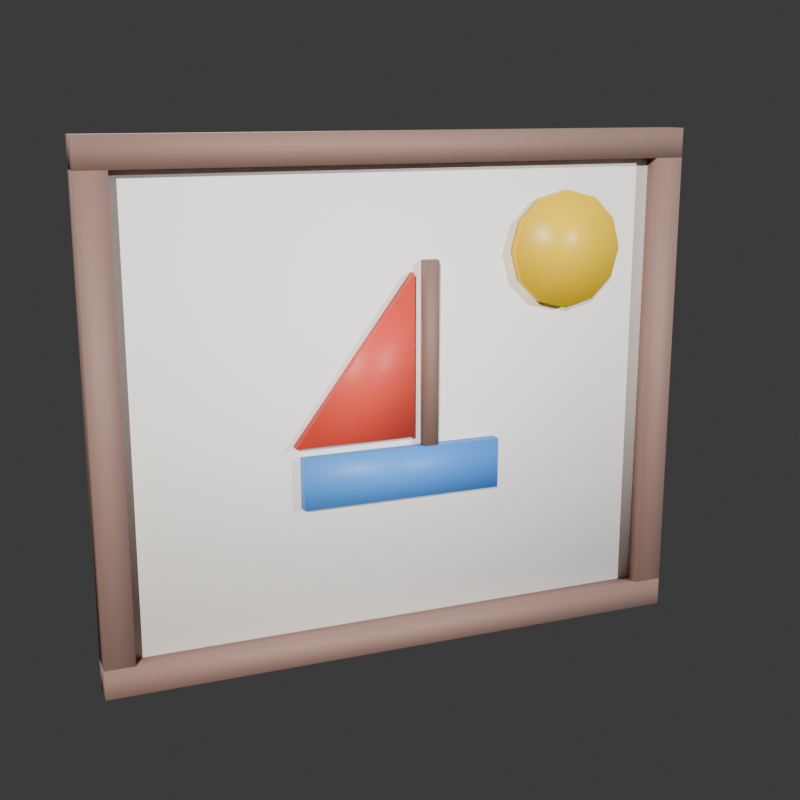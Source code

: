 # Source: cuadro_infantil.blend  (saved by Blender 5.2.45; exported with 4.5.12 LTS)
import bpy
from mathutils import Matrix  # noqa: F401  (used for matrix-valued properties, if any)

bpy.ops.wm.read_factory_settings(use_empty=True)
scene = bpy.context.scene
scene.name = 'Scene'

# ---- collections
col_collection = bpy.data.collections.new('Collection'); scene.collection.children.link(col_collection)

# ---- materials (node trees are filled in below, after node groups)
mat_mat_lienzo = bpy.data.materials.new('Mat_Lienzo')
mat_mat_lienzo.diffuse_color = (1.0, 0.9647, 0.9131, 1.0)
mat_mat_marcocuadro = bpy.data.materials.new('Mat_MarcoCuadro')
mat_mat_marcocuadro.diffuse_color = (0.2664, 0.1559, 0.1248, 1.0)
mat_mat_barquito = bpy.data.materials.new('Mat_Barquito')
mat_mat_barquito.diffuse_color = (0.06848, 0.2789, 0.7605, 1.0)
mat_mat_vela = bpy.data.materials.new('Mat_Vela')
mat_mat_vela.diffuse_color = (0.7991, 0.07227, 0.04519, 1.0)
mat_mat_sol = bpy.data.materials.new('Mat_Sol')
mat_mat_sol.diffuse_color = (0.8796, 0.552, 0.004777, 1.0)

# ---- material node trees
mat_mat_lienzo.use_nodes = True; mat_mat_lienzo.node_tree.nodes.clear()
_N = mat_mat_lienzo.node_tree.nodes; _L = mat_mat_lienzo.node_tree.links
n0 = _N.new('ShaderNodeBsdfPrincipled'); n0.name = 'BSDF Principista'; n0.location = (-200, 100)
n0.inputs[0].default_value = (1.0, 0.9647, 0.9131, 1.0)
n0.inputs[2].default_value = 0.85
n0.inputs[10].default_value = 0.005
n1 = _N.new('ShaderNodeOutputMaterial'); n1.name = 'Material'; n1.location = (200, 100)
_L.new(n0.outputs[0], n1.inputs[0])
n1.is_active_output = True
mat_mat_marcocuadro.use_nodes = True; mat_mat_marcocuadro.node_tree.nodes.clear()
_N = mat_mat_marcocuadro.node_tree.nodes; _L = mat_mat_marcocuadro.node_tree.links
n0 = _N.new('ShaderNodeBsdfPrincipled'); n0.name = 'BSDF Principista'; n0.location = (-200, 100)
n0.inputs[0].default_value = (0.2664, 0.1559, 0.1248, 1.0)
n0.inputs[2].default_value = 0.65
n0.inputs[10].default_value = 0.005
n1 = _N.new('ShaderNodeOutputMaterial'); n1.name = 'Material'; n1.location = (200, 100)
_L.new(n0.outputs[0], n1.inputs[0])
n1.is_active_output = True
mat_mat_barquito.use_nodes = True; mat_mat_barquito.node_tree.nodes.clear()
_N = mat_mat_barquito.node_tree.nodes; _L = mat_mat_barquito.node_tree.links
n0 = _N.new('ShaderNodeBsdfPrincipled'); n0.name = 'BSDF Principista'; n0.location = (-200, 100)
n0.inputs[0].default_value = (0.06848, 0.2789, 0.7605, 1.0)
n0.inputs[10].default_value = 0.005
n1 = _N.new('ShaderNodeOutputMaterial'); n1.name = 'Material'; n1.location = (200, 100)
_L.new(n0.outputs[0], n1.inputs[0])
n1.is_active_output = True
mat_mat_vela.use_nodes = True; mat_mat_vela.node_tree.nodes.clear()
_N = mat_mat_vela.node_tree.nodes; _L = mat_mat_vela.node_tree.links
n0 = _N.new('ShaderNodeBsdfPrincipled'); n0.name = 'BSDF Principista'; n0.location = (-200, 100)
n0.inputs[0].default_value = (0.7991, 0.07227, 0.04519, 1.0)
n0.inputs[10].default_value = 0.005
n1 = _N.new('ShaderNodeOutputMaterial'); n1.name = 'Material'; n1.location = (200, 100)
_L.new(n0.outputs[0], n1.inputs[0])
n1.is_active_output = True
mat_mat_sol.use_nodes = True; mat_mat_sol.node_tree.nodes.clear()
_N = mat_mat_sol.node_tree.nodes; _L = mat_mat_sol.node_tree.links
n0 = _N.new('ShaderNodeBsdfPrincipled'); n0.name = 'BSDF Principista'; n0.location = (-200, 100)
n0.inputs[0].default_value = (0.8796, 0.552, 0.004777, 1.0)
n0.inputs[2].default_value = 0.4
n0.inputs[10].default_value = 0.005
n1 = _N.new('ShaderNodeOutputMaterial'); n1.name = 'Material'; n1.location = (200, 100)
_L.new(n0.outputs[0], n1.inputs[0])
n1.is_active_output = True

# ---- world
world_world = bpy.data.worlds.new('World'); scene.world = world_world
world_world.use_nodes = True; world_world.node_tree.nodes.clear()
_N = world_world.node_tree.nodes; _L = world_world.node_tree.links
n0 = _N.new('ShaderNodeOutputWorld'); n0.name = 'World Output'; n0.location = (200, 100)
n1 = _N.new('ShaderNodeBackground'); n1.name = 'Background'; n1.location = (-200, 100)
n1.inputs[0].default_value = (0.05088, 0.05088, 0.05088, 1.0)
_L.new(n1.outputs[0], n0.inputs[0])
n0.is_active_output = True
world_world.color = (0.05088, 0.05088, 0.05088)
world_world.sun_shadow_jitter_overblur = 0.0

# ---- cameras
cam_cam = bpy.data.cameras.new('Cam')
cam_cam.lens = 55.0

# ---- lights
light_key = bpy.data.lights.new('Key', 'SUN')
light_key.color = (1.0, 0.98, 0.95)
light_key.energy = 4.5
light_fill = bpy.data.lights.new('Fill', 'SUN')
light_fill.color = (0.9, 0.94, 1.0)
light_fill.energy = 2.6
light_rim = bpy.data.lights.new('Rim', 'SUN')
light_rim.energy = 3.2

# ---- meshes
me_cubo_004 = bpy.data.meshes.new('Cubo.004')
me_cubo_004.from_pydata([(-0.38, 0.0, 0.03), (-0.38, 0.0, 0.67), (-0.38, 0.0175, 0.03), (-0.38, 0.0175, 0.67), (0.38, 0.0, 0.03), (0.38, 0.0, 0.67), (0.38, 0.0175, 0.03), (0.38, 0.0175, 0.67), (-0.41, 0.0, 0.66), (-0.41, 0.0, 0.7), (-0.41, 0.04, 0.66), (-0.41, 0.04, 0.7), (0.41, 0.0, 0.66), (0.41, 0.0, 0.7), (0.41, 0.04, 0.66), (0.41, 0.04, 0.7), (-0.41, 0.0, 0.0), (-0.41, 0.0, 0.04), (-0.41, 0.04, 0.0), (-0.41, 0.04, 0.04), (0.41, 0.0, 0.0), (0.41, 0.0, 0.04), (0.41, 0.04, 0.0), (0.41, 0.04, 0.04), (-0.41, 0.0, 0.04), (-0.41, 0.0, 0.66), (-0.41, 0.04, 0.04), (-0.41, 0.04, 0.66), (-0.37, 0.0, 0.04), (-0.37, 0.0, 0.66), (-0.37, 0.04, 0.04), (-0.37, 0.04, 0.66), (0.37, 0.0, 0.04), (0.37, 0.0, 0.66), (0.37, 0.04, 0.04), (0.37, 0.04, 0.66), (0.41, 0.0, 0.04), (0.41, 0.0, 0.66), (0.41, 0.04, 0.04), (0.41, 0.04, 0.66), (-0.14, 0.0175, 0.215), (-0.14, 0.0175, 0.285), (-0.14, 0.0325, 0.215), (-0.14, 0.0325, 0.285), (0.14, 0.0175, 0.215), (0.14, 0.0175, 0.285), (0.14, 0.0325, 0.215), (0.14, 0.0325, 0.285), (-0.05, 0.0175, 0.285), (-0.05, 0.0175, 0.535), (-0.05, 0.0325, 0.285), (-0.05, 0.0325, 0.535), (-0.03, 0.0175, 0.285), (-0.03, 0.0175, 0.535), (-0.03, 0.0325, 0.285), (-0.03, 0.0325, 0.535), (-0.015, 0.0175, 0.3), (-0.015, 0.0175, 0.52), (0.15, 0.0175, 0.3), (-0.015, 0.0325, 0.3), (-0.015, 0.0325, 0.52), (0.15, 0.0325, 0.3), (-0.24, 0.0325, 0.62), (-0.24, 0.0175, 0.62), (-0.2, 0.0325, 0.6093), (-0.2, 0.0175, 0.6093), (-0.1707, 0.0325, 0.58), (-0.1707, 0.0175, 0.58), (-0.16, 0.0325, 0.54), (-0.16, 0.0175, 0.54), (-0.1707, 0.0325, 0.5), (-0.1707, 0.0175, 0.5), (-0.2, 0.0325, 0.4707), (-0.2, 0.0175, 0.4707), (-0.24, 0.0325, 0.46), (-0.24, 0.0175, 0.46), (-0.28, 0.0325, 0.4707), (-0.28, 0.0175, 0.4707), (-0.3093, 0.0325, 0.5), (-0.3093, 0.0175, 0.5), (-0.32, 0.0325, 0.54), (-0.32, 0.0175, 0.54), (-0.3093, 0.0325, 0.58), (-0.3093, 0.0175, 0.58), (-0.28, 0.0325, 0.6093), (-0.28, 0.0175, 0.6093)], [], [(0, 1, 3, 2), (2, 3, 7, 6), (6, 7, 5, 4), (4, 5, 1, 0), (2, 6, 4, 0), (7, 3, 1, 5), (8, 9, 11, 10), (10, 11, 15, 14), (14, 15, 13, 12), (12, 13, 9, 8), (10, 14, 12, 8), (15, 11, 9, 13), (16, 17, 19, 18), (18, 19, 23, 22), (22, 23, 21, 20), (20, 21, 17, 16), (18, 22, 20, 16), (23, 19, 17, 21), (24, 25, 27, 26), (26, 27, 31, 30), (30, 31, 29, 28), (28, 29, 25, 24), (26, 30, 28, 24), (31, 27, 25, 29), (32, 33, 35, 34), (34, 35, 39, 38), (38, 39, 37, 36), (36, 37, 33, 32), (34, 38, 36, 32), (39, 35, 33, 37), (40, 41, 43, 42), (42, 43, 47, 46), (46, 47, 45, 44), (44, 45, 41, 40), (42, 46, 44, 40), (47, 43, 41, 45), (48, 49, 51, 50), (50, 51, 55, 54), (54, 55, 53, 52), (52, 53, 49, 48), (50, 54, 52, 48), (55, 51, 49, 53), (56, 58, 57), (59, 60, 61), (56, 57, 60, 59), (57, 58, 61, 60), (58, 56, 59, 61), (62, 63, 65, 64), (64, 65, 67, 66), (66, 67, 69, 68), (68, 69, 71, 70), (70, 71, 73, 72), (72, 73, 75, 74), (74, 75, 77, 76), (76, 77, 79, 78), (78, 79, 81, 80), (80, 81, 83, 82), (65, 63, 85, 83, 81, 79, 77, 75, 73, 71, 69, 67), (82, 83, 85, 84), (84, 85, 63, 62), (62, 64, 66, 68, 70, 72, 74, 76, 78, 80, 82, 84)])
me_cubo_004.polygons.foreach_set('use_smooth', [True] * 61)
me_cubo_004.polygons.foreach_set('material_index', [0, 0, 0, 0, 0, 0, 1, 1, 1, 1, 1, 1, 1, 1, 1, 1, 1, 1, 1, 1, 1, 1, 1, 1, 1, 1, 1, 1, 1, 1, 2, 2, 2, 2, 2, 2, 1, 1, 1, 1, 1, 1, 3, 3, 3, 3, 3, 4, 4, 4, 4, 4, 4, 4, 4, 4, 4, 4, 4, 4, 4])
_uv = me_cubo_004.uv_layers.new(name='MapaUV')
_uv.uv.foreach_set('vector', [0.375, 0.0, 0.625, 0.0, 0.625, 0.25, 0.375, 0.25, 0.375, 0.25, 0.625, 0.25, 0.625, 0.5, 0.375, 0.5, 0.375, 0.5, 0.625, 0.5, 0.625, 0.75, 0.375, 0.75, 0.375, 0.75, 0.625, 0.75, 0.625, 1.0, 0.375, 1.0, 0.125, 0.5, 0.375, 0.5, 0.375, 0.75, 0.125, 0.75, 0.625, 0.5, 0.875, 0.5, 0.875, 0.75, 0.625, 0.75, 0.375, 0.0, 0.625, 0.0, 0.625, 0.25, 0.375, 0.25, 0.375, 0.25, 0.625, 0.25, 0.625, 0.5, 0.375, 0.5, 0.375, 0.5, 0.625, 0.5, 0.625, 0.75, 0.375, 0.75, 0.375, 0.75, 0.625, 0.75, 0.625, 1.0, 0.375, 1.0, 0.125, 0.5, 0.375, 0.5, 0.375, 0.75, 0.125, 0.75, 0.625, 0.5, 0.875, 0.5, 0.875, 0.75, 0.625, 0.75, 0.375, 0.0, 0.625, 0.0, 0.625, 0.25, 0.375, 0.25, 0.375, 0.25, 0.625, 0.25, 0.625, 0.5, 0.375, 0.5, 0.375, 0.5, 0.625, 0.5, 0.625, 0.75, 0.375, 0.75, 0.375, 0.75, 0.625, 0.75, 0.625, 1.0, 0.375, 1.0, 0.125, 0.5, 0.375, 0.5, 0.375, 0.75, 0.125, 0.75, 0.625, 0.5, 0.875, 0.5, 0.875, 0.75, 0.625, 0.75, 0.375, 0.0, 0.625, 0.0, 0.625, 0.25, 0.375, 0.25, 0.375, 0.25, 0.625, 0.25, 0.625, 0.5, 0.375, 0.5, 0.375, 0.5, 0.625, 0.5, 0.625, 0.75, 0.375, 0.75, 0.375, 0.75, 0.625, 0.75, 0.625, 1.0, 0.375, 1.0, 0.125, 0.5, 0.375, 0.5, 0.375, 0.75, 0.125, 0.75, 0.625, 0.5, 0.875, 0.5, 0.875, 0.75, 0.625, 0.75, 0.375, 0.0, 0.625, 0.0, 0.625, 0.25, 0.375, 0.25, 0.375, 0.25, 0.625, 0.25, 0.625, 0.5, 0.375, 0.5, 0.375, 0.5, 0.625, 0.5, 0.625, 0.75, 0.375, 0.75, 0.375, 0.75, 0.625, 0.75, 0.625, 1.0, 0.375, 1.0, 0.125, 0.5, 0.375, 0.5, 0.375, 0.75, 0.125, 0.75, 0.625, 0.5, 0.875, 0.5, 0.875, 0.75, 0.625, 0.75, 0.375, 0.0, 0.625, 0.0, 0.625, 0.25, 0.375, 0.25, 0.375, 0.25, 0.625, 0.25, 0.625, 0.5, 0.375, 0.5, 0.375, 0.5, 0.625, 0.5, 0.625, 0.75, 0.375, 0.75, 0.375, 0.75, 0.625, 0.75, 0.625, 1.0, 0.375, 1.0, 0.125, 0.5, 0.375, 0.5, 0.375, 0.75, 0.125, 0.75, 0.625, 0.5, 0.875, 0.5, 0.875, 0.75, 0.625, 0.75, 0.375, 0.0, 0.625, 0.0, 0.625, 0.25, 0.375, 0.25, 0.375, 0.25, 0.625, 0.25, 0.625, 0.5, 0.375, 0.5, 0.375, 0.5, 0.625, 0.5, 0.625, 0.75, 0.375, 0.75, 0.375, 0.75, 0.625, 0.75, 0.625, 1.0, 0.375, 1.0, 0.125, 0.5, 0.375, 0.5, 0.375, 0.75, 0.125, 0.75, 0.625, 0.5, 0.875, 0.5, 0.875, 0.75, 0.625, 0.75, 0.0, 0.0, 0.0, 0.0, 0.0, 0.0, 0.0, 0.0, 0.0, 0.0, 0.0, 0.0, 0.0, 0.0, 0.0, 0.0, 0.0, 0.0, 0.0, 0.0, 0.0, 0.0, 0.0, 0.0, 0.0, 0.0, 0.0, 0.0, 0.0, 0.0, 0.0, 0.0, 0.0, 0.0, 0.0, 0.0, 1.0, 0.5, 1.0, 1.0, 0.9167, 1.0, 0.9167, 0.5, 0.9167, 0.5, 0.9167, 1.0, 0.8333, 1.0, 0.8333, 0.5, 0.8333, 0.5, 0.8333, 1.0, 0.75, 1.0, 0.75, 0.5, 0.75, 0.5, 0.75, 1.0, 0.6667, 1.0, 0.6667, 0.5, 0.6667, 0.5, 0.6667, 1.0, 0.5833, 1.0, 0.5833, 0.5, 0.5833, 0.5, 0.5833, 1.0, 0.5, 1.0, 0.5, 0.5, 0.5, 0.5, 0.5, 1.0, 0.4167, 1.0, 0.4167, 0.5, 0.4167, 0.5, 0.4167, 1.0, 0.3333, 1.0, 0.3333, 0.5, 0.3333, 0.5, 0.3333, 1.0, 0.25, 1.0, 0.25, 0.5, 0.25, 0.5, 0.25, 1.0, 0.1667, 1.0, 0.1667, 0.5, 0.37, 0.4578, 0.25, 0.49, 0.13, 0.4578, 0.04215, 0.37, 0.01, 0.25, 0.04215, 0.13, 0.13, 0.04215, 0.25, 0.01, 0.37, 0.04215, 0.4578, 0.13, 0.49, 0.25, 0.4578, 0.37, 0.1667, 0.5, 0.1667, 1.0, 0.08333, 1.0, 0.08333, 0.5, 0.08333, 0.5, 0.08333, 1.0, 7.451e-08, 1.0, 7.451e-08, 0.5, 0.75, 0.49, 0.87, 0.4578, 0.9578, 0.37, 0.99, 0.25, 0.9578, 0.13, 0.87, 0.04215, 0.75, 0.01, 0.63, 0.04215, 0.5422, 0.13, 0.51, 0.25, 0.5422, 0.37, 0.63, 0.4578])
me_cubo_004.materials.append(mat_mat_lienzo)
me_cubo_004.materials.append(mat_mat_marcocuadro)
me_cubo_004.materials.append(mat_mat_barquito)
me_cubo_004.materials.append(mat_mat_vela)
me_cubo_004.materials.append(mat_mat_sol)
me_cubo_004.update()

# ---- objects
ob_key = bpy.data.objects.new('Key', light_key)
ob_fill = bpy.data.objects.new('Fill', light_fill)
ob_rim = bpy.data.objects.new('Rim', light_rim)
ob_cam = bpy.data.objects.new('Cam', cam_cam)
ob_cuadro_infantil = bpy.data.objects.new('cuadro_infantil', me_cubo_004)

# ---- transforms, parenting, visibility, modifiers, constraints
ob_key.location = (0.0, 0.0, 0.0)
ob_key.rotation_euler = (1.16, -1.77e-07, 2.629)
ob_fill.location = (0.0, 0.0, 0.0)
ob_fill.rotation_euler = (1.316, -3.788e-08, -2.467)
ob_rim.location = (0.0, 0.0, 0.0)
ob_rim.rotation_euler = (0.9965, -0.0, 0.0)
ob_cam.location = (0.592, 1.485, 0.744)
ob_cam.rotation_euler = (1.326, -7.79e-08, 2.758)
ob_cuadro_infantil.location = (0.0, 0.0, 0.0)

# ---- collection membership
scene.collection.objects.link(ob_key)
scene.collection.objects.link(ob_fill)
scene.collection.objects.link(ob_rim)
scene.collection.objects.link(ob_cam)
col_collection.objects.link(ob_cuadro_infantil)

# ---- scene / render settings (as saved in the file)
scene.camera = ob_cam
scene.frame_start = 1; scene.frame_end = 250; scene.frame_set(1)
scene.render.engine = 'BLENDER_EEVEE_NEXT'
scene.render.resolution_x = 800
scene.render.resolution_y = 800
scene.render.film_transparent = True
scene.render.bake_bias = 0.0
scene.render.bake_samples = 0
scene.render.compositor_device = 'GPU'
scene.eevee.use_volume_custom_range = False
scene.eevee.fast_gi_thickness_near = 0.1
scene.eevee.fast_gi_thickness_far = 0.0
scene.eevee.ray_tracing_options.screen_trace_thickness = 0.1
bpy.context.view_layer.update()
